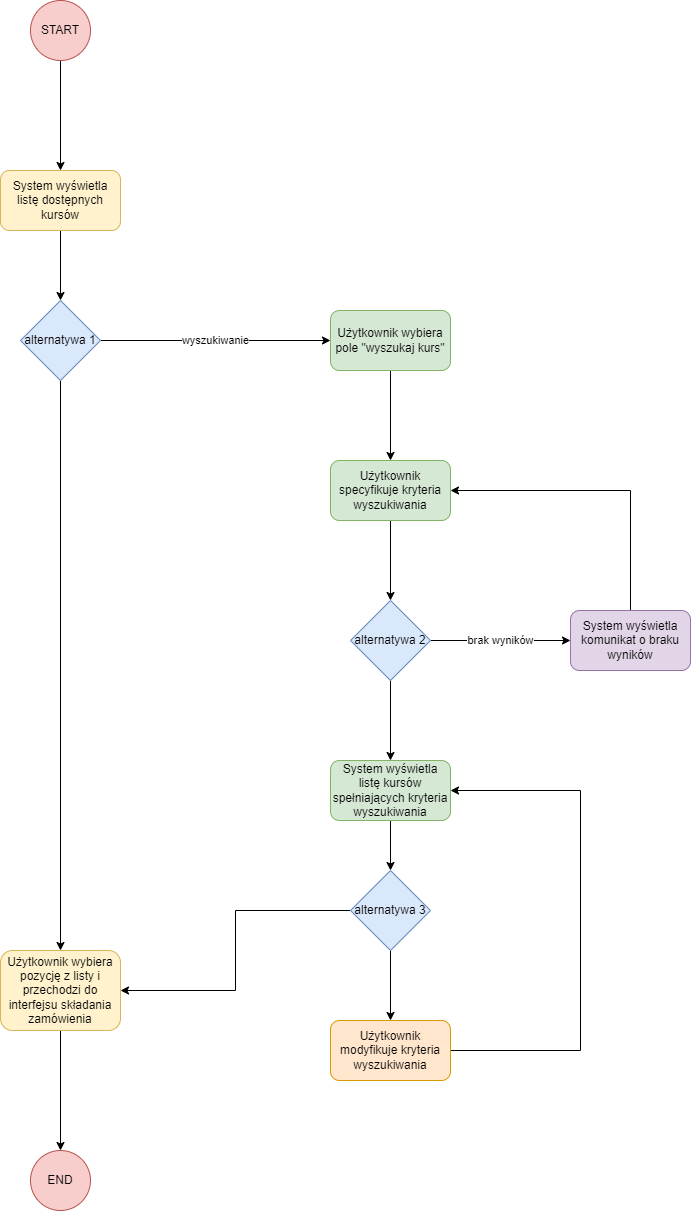

The diagram above was exported from draw.io. Its source (the exported page's mxGraphModel, read from the mxfile embedded in the PNG):
<mxGraphModel dx="1422" dy="832" grid="1" gridSize="10" guides="1" tooltips="1" connect="1" arrows="1" fold="1" page="1" pageScale="1" pageWidth="827" pageHeight="1169" math="0" shadow="0">
  <root>
    <mxCell id="0" />
    <mxCell id="1" parent="0" />
    <mxCell id="sc_20GMwVkdpfBDpGmzZ-4" style="edgeStyle=orthogonalEdgeStyle;rounded=0;orthogonalLoop=1;jettySize=auto;html=1;" edge="1" parent="1" source="sc_20GMwVkdpfBDpGmzZ-1" target="sc_20GMwVkdpfBDpGmzZ-3">
      <mxGeometry relative="1" as="geometry" />
    </mxCell>
    <mxCell id="sc_20GMwVkdpfBDpGmzZ-1" value="START" style="ellipse;whiteSpace=wrap;html=1;aspect=fixed;fillColor=#f8cecc;strokeColor=#b85450;" vertex="1" parent="1">
      <mxGeometry x="300" y="110" width="60" height="60" as="geometry" />
    </mxCell>
    <mxCell id="sc_20GMwVkdpfBDpGmzZ-6" style="edgeStyle=orthogonalEdgeStyle;rounded=0;orthogonalLoop=1;jettySize=auto;html=1;" edge="1" parent="1" source="sc_20GMwVkdpfBDpGmzZ-3" target="sc_20GMwVkdpfBDpGmzZ-5">
      <mxGeometry relative="1" as="geometry" />
    </mxCell>
    <mxCell id="sc_20GMwVkdpfBDpGmzZ-3" value="System wyświetla listę dostępnych kursów" style="rounded=1;whiteSpace=wrap;html=1;fillColor=#fff2cc;strokeColor=#d6b656;" vertex="1" parent="1">
      <mxGeometry x="270" y="280" width="120" height="60" as="geometry" />
    </mxCell>
    <mxCell id="sc_20GMwVkdpfBDpGmzZ-9" style="edgeStyle=orthogonalEdgeStyle;rounded=0;orthogonalLoop=1;jettySize=auto;html=1;" edge="1" parent="1" source="sc_20GMwVkdpfBDpGmzZ-5" target="sc_20GMwVkdpfBDpGmzZ-7">
      <mxGeometry relative="1" as="geometry" />
    </mxCell>
    <mxCell id="sc_20GMwVkdpfBDpGmzZ-10" value="wyszukiwanie" style="edgeStyle=orthogonalEdgeStyle;rounded=0;orthogonalLoop=1;jettySize=auto;html=1;" edge="1" parent="1" source="sc_20GMwVkdpfBDpGmzZ-5" target="sc_20GMwVkdpfBDpGmzZ-8">
      <mxGeometry relative="1" as="geometry" />
    </mxCell>
    <mxCell id="sc_20GMwVkdpfBDpGmzZ-5" value="alternatywa 1" style="rhombus;whiteSpace=wrap;html=1;fillColor=#dae8fc;strokeColor=#6c8ebf;" vertex="1" parent="1">
      <mxGeometry x="290" y="410" width="80" height="80" as="geometry" />
    </mxCell>
    <mxCell id="sc_20GMwVkdpfBDpGmzZ-12" style="edgeStyle=orthogonalEdgeStyle;rounded=0;orthogonalLoop=1;jettySize=auto;html=1;" edge="1" parent="1" source="sc_20GMwVkdpfBDpGmzZ-7" target="sc_20GMwVkdpfBDpGmzZ-11">
      <mxGeometry relative="1" as="geometry" />
    </mxCell>
    <mxCell id="sc_20GMwVkdpfBDpGmzZ-7" value="Użytkownik wybiera pozycję z listy i przechodzi do&lt;br&gt;interfejsu składania zamówienia" style="rounded=1;whiteSpace=wrap;html=1;fillColor=#fff2cc;strokeColor=#d6b656;" vertex="1" parent="1">
      <mxGeometry x="270" y="1060" width="120" height="80" as="geometry" />
    </mxCell>
    <mxCell id="sc_20GMwVkdpfBDpGmzZ-14" style="edgeStyle=orthogonalEdgeStyle;rounded=0;orthogonalLoop=1;jettySize=auto;html=1;" edge="1" parent="1" source="sc_20GMwVkdpfBDpGmzZ-8" target="sc_20GMwVkdpfBDpGmzZ-13">
      <mxGeometry relative="1" as="geometry" />
    </mxCell>
    <mxCell id="sc_20GMwVkdpfBDpGmzZ-8" value="Użytkownik wybiera pole &quot;wyszukaj kurs&quot;" style="rounded=1;whiteSpace=wrap;html=1;fillColor=#d5e8d4;strokeColor=#82b366;" vertex="1" parent="1">
      <mxGeometry x="600" y="420" width="120" height="60" as="geometry" />
    </mxCell>
    <mxCell id="sc_20GMwVkdpfBDpGmzZ-11" value="END" style="ellipse;whiteSpace=wrap;html=1;aspect=fixed;fillColor=#f8cecc;strokeColor=#b85450;" vertex="1" parent="1">
      <mxGeometry x="300" y="1260" width="60" height="60" as="geometry" />
    </mxCell>
    <mxCell id="sc_20GMwVkdpfBDpGmzZ-16" style="edgeStyle=orthogonalEdgeStyle;rounded=0;orthogonalLoop=1;jettySize=auto;html=1;" edge="1" parent="1" source="sc_20GMwVkdpfBDpGmzZ-13" target="sc_20GMwVkdpfBDpGmzZ-15">
      <mxGeometry relative="1" as="geometry" />
    </mxCell>
    <mxCell id="sc_20GMwVkdpfBDpGmzZ-13" value="Użytkownik specyfikuje kryteria wyszukiwania" style="rounded=1;whiteSpace=wrap;html=1;fillColor=#d5e8d4;strokeColor=#82b366;" vertex="1" parent="1">
      <mxGeometry x="600" y="570" width="120" height="60" as="geometry" />
    </mxCell>
    <mxCell id="sc_20GMwVkdpfBDpGmzZ-18" style="edgeStyle=orthogonalEdgeStyle;rounded=0;orthogonalLoop=1;jettySize=auto;html=1;" edge="1" parent="1" source="sc_20GMwVkdpfBDpGmzZ-15" target="sc_20GMwVkdpfBDpGmzZ-17">
      <mxGeometry relative="1" as="geometry" />
    </mxCell>
    <mxCell id="sc_20GMwVkdpfBDpGmzZ-23" value="brak wyników" style="edgeStyle=orthogonalEdgeStyle;rounded=0;orthogonalLoop=1;jettySize=auto;html=1;" edge="1" parent="1" source="sc_20GMwVkdpfBDpGmzZ-15" target="sc_20GMwVkdpfBDpGmzZ-22">
      <mxGeometry relative="1" as="geometry" />
    </mxCell>
    <mxCell id="sc_20GMwVkdpfBDpGmzZ-15" value="alternatywa 2" style="rhombus;whiteSpace=wrap;html=1;fillColor=#dae8fc;strokeColor=#6c8ebf;" vertex="1" parent="1">
      <mxGeometry x="620" y="710" width="80" height="80" as="geometry" />
    </mxCell>
    <mxCell id="sc_20GMwVkdpfBDpGmzZ-20" style="edgeStyle=orthogonalEdgeStyle;rounded=0;orthogonalLoop=1;jettySize=auto;html=1;" edge="1" parent="1" source="sc_20GMwVkdpfBDpGmzZ-17" target="sc_20GMwVkdpfBDpGmzZ-19">
      <mxGeometry relative="1" as="geometry" />
    </mxCell>
    <mxCell id="sc_20GMwVkdpfBDpGmzZ-17" value="System wyświetla listę kursów spełniających kryteria wyszukiwania" style="rounded=1;whiteSpace=wrap;html=1;fillColor=#d5e8d4;strokeColor=#82b366;" vertex="1" parent="1">
      <mxGeometry x="600" y="870" width="120" height="60" as="geometry" />
    </mxCell>
    <mxCell id="sc_20GMwVkdpfBDpGmzZ-21" style="edgeStyle=orthogonalEdgeStyle;rounded=0;orthogonalLoop=1;jettySize=auto;html=1;entryX=1;entryY=0.5;entryDx=0;entryDy=0;" edge="1" parent="1" source="sc_20GMwVkdpfBDpGmzZ-19" target="sc_20GMwVkdpfBDpGmzZ-7">
      <mxGeometry relative="1" as="geometry" />
    </mxCell>
    <mxCell id="sc_20GMwVkdpfBDpGmzZ-28" style="edgeStyle=orthogonalEdgeStyle;rounded=0;orthogonalLoop=1;jettySize=auto;html=1;" edge="1" parent="1" source="sc_20GMwVkdpfBDpGmzZ-19" target="sc_20GMwVkdpfBDpGmzZ-24">
      <mxGeometry relative="1" as="geometry" />
    </mxCell>
    <mxCell id="sc_20GMwVkdpfBDpGmzZ-19" value="alternatywa 3" style="rhombus;whiteSpace=wrap;html=1;fillColor=#dae8fc;strokeColor=#6c8ebf;" vertex="1" parent="1">
      <mxGeometry x="620" y="980" width="80" height="80" as="geometry" />
    </mxCell>
    <mxCell id="sc_20GMwVkdpfBDpGmzZ-26" style="edgeStyle=orthogonalEdgeStyle;rounded=0;orthogonalLoop=1;jettySize=auto;html=1;entryX=1;entryY=0.5;entryDx=0;entryDy=0;" edge="1" parent="1" source="sc_20GMwVkdpfBDpGmzZ-22" target="sc_20GMwVkdpfBDpGmzZ-13">
      <mxGeometry relative="1" as="geometry">
        <Array as="points">
          <mxPoint x="900" y="600" />
        </Array>
      </mxGeometry>
    </mxCell>
    <mxCell id="sc_20GMwVkdpfBDpGmzZ-22" value="System wyświetla komunikat o braku wyników" style="rounded=1;whiteSpace=wrap;html=1;fillColor=#e1d5e7;strokeColor=#9673a6;" vertex="1" parent="1">
      <mxGeometry x="840" y="720" width="120" height="60" as="geometry" />
    </mxCell>
    <mxCell id="sc_20GMwVkdpfBDpGmzZ-29" style="edgeStyle=orthogonalEdgeStyle;rounded=0;orthogonalLoop=1;jettySize=auto;html=1;entryX=1;entryY=0.5;entryDx=0;entryDy=0;" edge="1" parent="1" source="sc_20GMwVkdpfBDpGmzZ-24" target="sc_20GMwVkdpfBDpGmzZ-17">
      <mxGeometry relative="1" as="geometry">
        <Array as="points">
          <mxPoint x="850" y="1160" />
          <mxPoint x="850" y="900" />
        </Array>
      </mxGeometry>
    </mxCell>
    <mxCell id="sc_20GMwVkdpfBDpGmzZ-24" value="Użytkownik modyfikuje kryteria wyszukiwania" style="rounded=1;whiteSpace=wrap;html=1;fillColor=#ffe6cc;strokeColor=#d79b00;" vertex="1" parent="1">
      <mxGeometry x="600" y="1130" width="120" height="60" as="geometry" />
    </mxCell>
  </root>
</mxGraphModel>